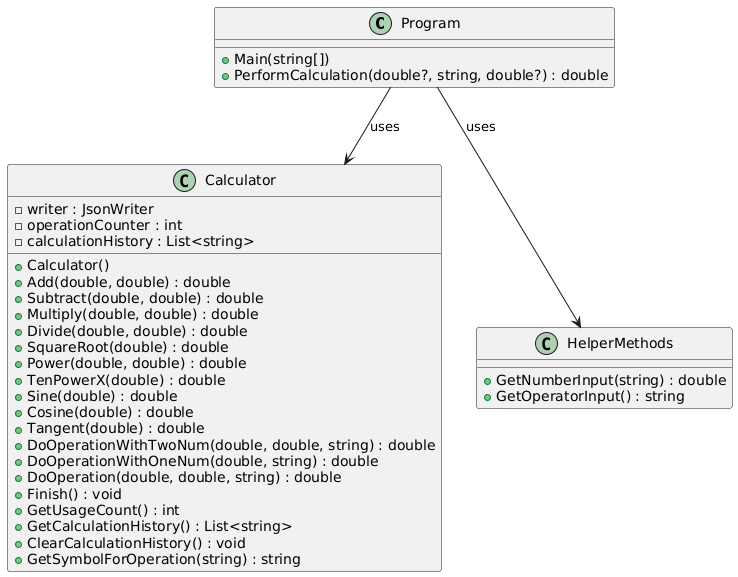

The diagram above was rendered by PlantUML. Its source (embedded in the PNG):
@startuml
class Program {
    +Main(string[])
    +PerformCalculation(double?, string, double?) : double
}

class Calculator {
    -writer : JsonWriter
    -operationCounter : int
    -calculationHistory : List<string>

    +Calculator()
    +Add(double, double) : double
    +Subtract(double, double) : double
    +Multiply(double, double) : double
    +Divide(double, double) : double
    +SquareRoot(double) : double
    +Power(double, double) : double
    +TenPowerX(double) : double
    +Sine(double) : double
    +Cosine(double) : double
    +Tangent(double) : double
    +DoOperationWithTwoNum(double, double, string) : double
    +DoOperationWithOneNum(double, string) : double
    +DoOperation(double, double, string) : double
    +Finish() : void
    +GetUsageCount() : int
    +GetCalculationHistory() : List<string>
    +ClearCalculationHistory() : void
    +GetSymbolForOperation(string) : string
}

class HelperMethods {
    +GetNumberInput(string) : double
    +GetOperatorInput() : string
}

Program --> Calculator : uses
Program --> HelperMethods : uses
@enduml